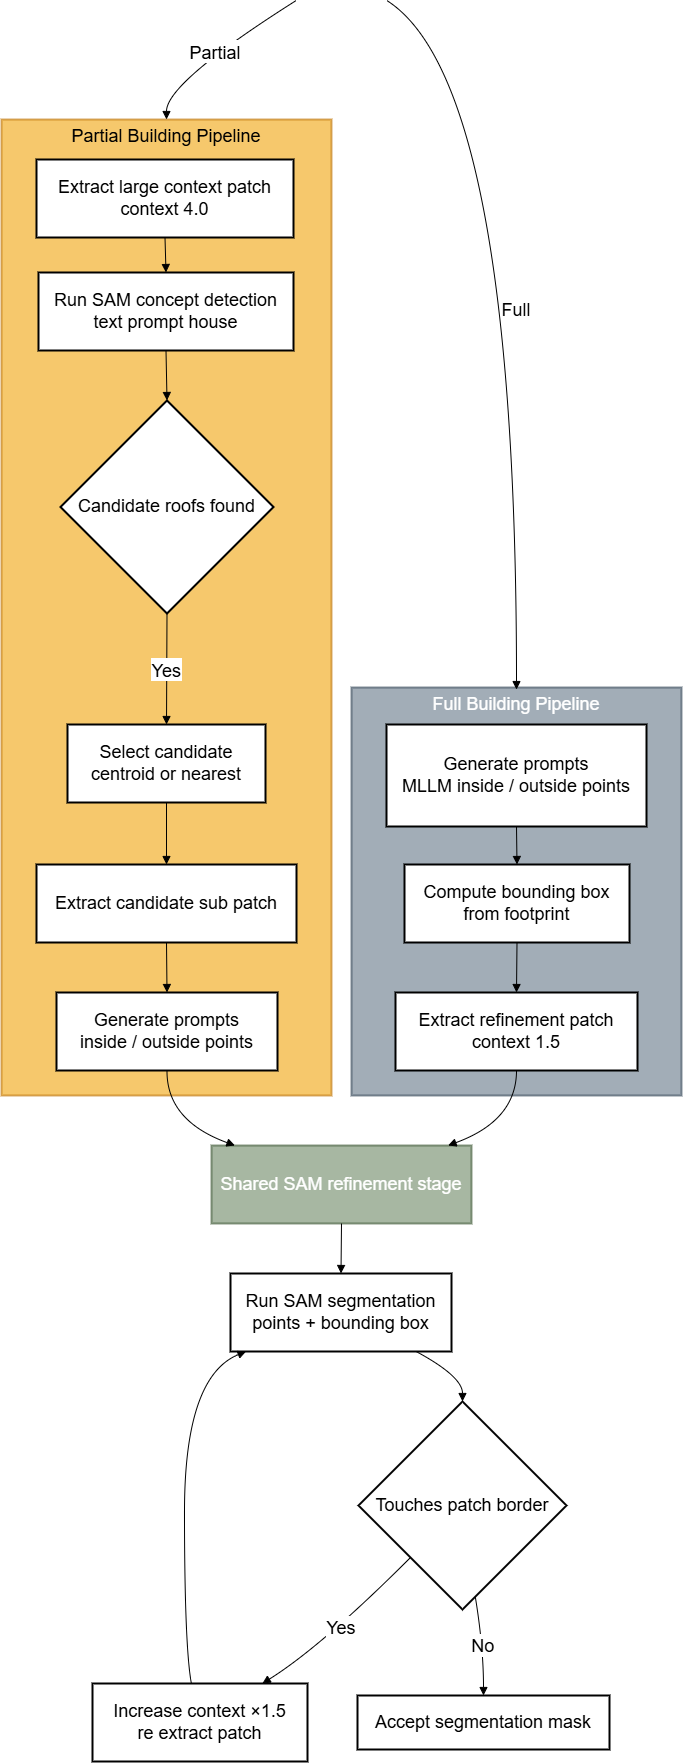

The diagram above was exported from draw.io. Its source (the exported page's mxGraphModel, read from the mxfile embedded in the PNG):
<mxGraphModel dx="3164" dy="1918" grid="1" gridSize="10" guides="1" tooltips="1" connect="1" arrows="1" fold="1" page="1" pageScale="1" pageWidth="827" pageHeight="1169" math="0" shadow="0">
  <root>
    <mxCell id="0" />
    <mxCell id="1" parent="0" />
    <mxCell id="LdeKMCeUiDiTI38iuucV-1" parent="1" style="whiteSpace=wrap;strokeWidth=2;fillColor=#f0a30a;fontColor=#000000;strokeColor=#BD7000;fontSize=18;verticalAlign=top;fontFamily=Helvetica;rounded=0;glass=0;opacity=60;" value="Partial Building Pipeline" vertex="1">
      <mxGeometry height="976" width="330" x="320" y="700" as="geometry" />
    </mxCell>
    <mxCell id="LdeKMCeUiDiTI38iuucV-2" parent="1" style="whiteSpace=wrap;strokeWidth=2;fillColor=#647687;fontColor=#ffffff;strokeColor=#314354;fontSize=18;verticalAlign=top;fontFamily=Helvetica;opacity=60;" value="Full Building Pipeline" vertex="1">
      <mxGeometry height="408" width="330" x="670" y="1268" as="geometry" />
    </mxCell>
    <mxCell id="LdeKMCeUiDiTI38iuucV-5" parent="1" style="whiteSpace=wrap;strokeWidth=2;fontSize=18;fontFamily=Helvetica;" value="Generate prompts&#10;MLLM inside / outside points" vertex="1">
      <mxGeometry height="102" width="260" x="705" y="1305" as="geometry" />
    </mxCell>
    <mxCell id="LdeKMCeUiDiTI38iuucV-6" parent="1" style="whiteSpace=wrap;strokeWidth=2;fontSize=18;fontFamily=Helvetica;" value="Compute bounding box&#10;from footprint" vertex="1">
      <mxGeometry height="78" width="225" x="723" y="1445" as="geometry" />
    </mxCell>
    <mxCell id="LdeKMCeUiDiTI38iuucV-7" parent="1" style="whiteSpace=wrap;strokeWidth=2;fontSize=18;fontFamily=Helvetica;" value="Extract refinement patch&#10;context 1.5" vertex="1">
      <mxGeometry height="78" width="242" x="714" y="1573" as="geometry" />
    </mxCell>
    <mxCell id="LdeKMCeUiDiTI38iuucV-8" parent="1" style="whiteSpace=wrap;strokeWidth=2;fontSize=18;fontFamily=Helvetica;" value="Extract large context patch&#10;context 4.0" vertex="1">
      <mxGeometry height="78" width="257" x="355" y="740" as="geometry" />
    </mxCell>
    <mxCell id="LdeKMCeUiDiTI38iuucV-9" parent="1" style="whiteSpace=wrap;strokeWidth=2;fontSize=18;fontFamily=Helvetica;" value="Run SAM concept detection&#10;text prompt house" vertex="1">
      <mxGeometry height="78" width="255" x="357" y="853" as="geometry" />
    </mxCell>
    <mxCell id="LdeKMCeUiDiTI38iuucV-10" parent="1" style="rhombus;strokeWidth=2;whiteSpace=wrap;fontSize=18;fontFamily=Helvetica;" value="Candidate roofs found" vertex="1">
      <mxGeometry height="213" width="213" x="379" y="981" as="geometry" />
    </mxCell>
    <mxCell id="LdeKMCeUiDiTI38iuucV-11" parent="1" style="whiteSpace=wrap;strokeWidth=2;fontSize=18;fontFamily=Helvetica;" value="Select candidate&#10;centroid or nearest" vertex="1">
      <mxGeometry height="78" width="198" x="386" y="1305" as="geometry" />
    </mxCell>
    <mxCell id="LdeKMCeUiDiTI38iuucV-12" parent="1" style="whiteSpace=wrap;strokeWidth=2;fontSize=18;fontFamily=Helvetica;" value="Extract candidate sub patch" vertex="1">
      <mxGeometry height="78" width="260" x="355" y="1445" as="geometry" />
    </mxCell>
    <mxCell id="LdeKMCeUiDiTI38iuucV-13" parent="1" style="whiteSpace=wrap;strokeWidth=2;fontSize=18;fontFamily=Helvetica;" value="Generate prompts&#10;inside / outside points" vertex="1">
      <mxGeometry height="78" width="221" x="375" y="1573" as="geometry" />
    </mxCell>
    <mxCell id="LdeKMCeUiDiTI38iuucV-14" parent="1" style="whiteSpace=wrap;strokeWidth=2;fillColor=#6d8764;fontColor=#ffffff;strokeColor=#3A5431;fontSize=18;fontFamily=Helvetica;opacity=60;" value="Shared SAM refinement stage" vertex="1">
      <mxGeometry height="78" width="260" x="530" y="1726" as="geometry" />
    </mxCell>
    <mxCell id="LdeKMCeUiDiTI38iuucV-15" parent="1" style="whiteSpace=wrap;strokeWidth=2;fontSize=18;fontFamily=Helvetica;" value="Run SAM segmentation&#10;points + bounding box" vertex="1">
      <mxGeometry height="78" width="221" x="549" y="1854" as="geometry" />
    </mxCell>
    <mxCell id="LdeKMCeUiDiTI38iuucV-16" parent="1" style="rhombus;strokeWidth=2;whiteSpace=wrap;fontSize=18;fontFamily=Helvetica;" value="Touches patch border" vertex="1">
      <mxGeometry height="208" width="208" x="677" y="1982" as="geometry" />
    </mxCell>
    <mxCell id="LdeKMCeUiDiTI38iuucV-17" parent="1" style="whiteSpace=wrap;strokeWidth=2;fontSize=18;fontFamily=Helvetica;" value="Increase context ×1.5&#10;re extract patch" vertex="1">
      <mxGeometry height="78" width="215" x="411" y="2264" as="geometry" />
    </mxCell>
    <mxCell id="LdeKMCeUiDiTI38iuucV-18" parent="1" style="whiteSpace=wrap;strokeWidth=2;fontSize=18;fontFamily=Helvetica;" value="Accept segmentation mask" vertex="1">
      <mxGeometry height="54" width="252" x="676" y="2276" as="geometry" />
    </mxCell>
    <mxCell id="LdeKMCeUiDiTI38iuucV-20" edge="1" parent="1" source="LdeKMCeUiDiTI38iuucV-5" style="curved=1;startArrow=none;endArrow=block;exitX=0.5;exitY=1;entryX=0.5;entryY=0;rounded=0;fontSize=18;fontFamily=Helvetica;" target="LdeKMCeUiDiTI38iuucV-6" value="">
      <mxGeometry relative="1" as="geometry">
        <Array as="points" />
      </mxGeometry>
    </mxCell>
    <mxCell id="LdeKMCeUiDiTI38iuucV-21" edge="1" parent="1" source="LdeKMCeUiDiTI38iuucV-6" style="curved=1;startArrow=none;endArrow=block;exitX=0.5;exitY=1;entryX=0.5;entryY=0;rounded=0;fontSize=18;fontFamily=Helvetica;" target="LdeKMCeUiDiTI38iuucV-7" value="">
      <mxGeometry relative="1" as="geometry">
        <Array as="points" />
      </mxGeometry>
    </mxCell>
    <mxCell id="LdeKMCeUiDiTI38iuucV-22" edge="1" parent="1" source="LdeKMCeUiDiTI38iuucV-8" style="curved=1;startArrow=none;endArrow=block;exitX=0.5;exitY=1;entryX=0.5;entryY=0;rounded=0;fontSize=18;fontFamily=Helvetica;" target="LdeKMCeUiDiTI38iuucV-9" value="">
      <mxGeometry relative="1" as="geometry">
        <Array as="points" />
      </mxGeometry>
    </mxCell>
    <mxCell id="LdeKMCeUiDiTI38iuucV-23" edge="1" parent="1" source="LdeKMCeUiDiTI38iuucV-9" style="curved=1;startArrow=none;endArrow=block;exitX=0.5;exitY=1;entryX=0.5;entryY=0;rounded=0;fontSize=18;fontFamily=Helvetica;" target="LdeKMCeUiDiTI38iuucV-10" value="">
      <mxGeometry relative="1" as="geometry">
        <Array as="points" />
      </mxGeometry>
    </mxCell>
    <mxCell id="LdeKMCeUiDiTI38iuucV-24" edge="1" parent="1" source="LdeKMCeUiDiTI38iuucV-10" style="curved=1;startArrow=none;endArrow=block;exitX=0.5;exitY=1;entryX=0.5;entryY=0;rounded=0;fontSize=18;fontFamily=Helvetica;" target="LdeKMCeUiDiTI38iuucV-11" value="Yes">
      <mxGeometry relative="1" as="geometry">
        <Array as="points" />
      </mxGeometry>
    </mxCell>
    <mxCell id="LdeKMCeUiDiTI38iuucV-25" edge="1" parent="1" source="LdeKMCeUiDiTI38iuucV-11" style="curved=1;startArrow=none;endArrow=block;exitX=0.5;exitY=1;entryX=0.5;entryY=0;rounded=0;fontSize=18;fontFamily=Helvetica;" target="LdeKMCeUiDiTI38iuucV-12" value="">
      <mxGeometry relative="1" as="geometry">
        <Array as="points" />
      </mxGeometry>
    </mxCell>
    <mxCell id="LdeKMCeUiDiTI38iuucV-26" edge="1" parent="1" source="LdeKMCeUiDiTI38iuucV-12" style="curved=1;startArrow=none;endArrow=block;exitX=0.5;exitY=1;entryX=0.5;entryY=0;rounded=0;fontSize=18;fontFamily=Helvetica;" target="LdeKMCeUiDiTI38iuucV-13" value="">
      <mxGeometry relative="1" as="geometry">
        <Array as="points" />
      </mxGeometry>
    </mxCell>
    <mxCell id="LdeKMCeUiDiTI38iuucV-27" edge="1" parent="1" style="curved=1;startArrow=none;endArrow=block;exitX=1;exitY=0.82;rounded=0;fontSize=18;entryX=0.5;entryY=0.005;entryDx=0;entryDy=0;entryPerimeter=0;fontFamily=Helvetica;" target="LdeKMCeUiDiTI38iuucV-2" value="Full">
      <mxGeometry relative="1" as="geometry">
        <Array as="points">
          <mxPoint x="835" y="663" />
        </Array>
        <mxPoint x="705.1219512195125" y="580.8780487804877" as="sourcePoint" />
        <mxPoint x="835" y="1260" as="targetPoint" />
      </mxGeometry>
    </mxCell>
    <mxCell id="LdeKMCeUiDiTI38iuucV-28" edge="1" parent="1" style="curved=1;startArrow=none;endArrow=block;exitX=0;exitY=0.82;rounded=0;fontSize=18;entryX=0.5;entryY=0;entryDx=0;entryDy=0;fontFamily=Helvetica;" target="LdeKMCeUiDiTI38iuucV-1" value="Partial">
      <mxGeometry relative="1" as="geometry">
        <Array as="points">
          <mxPoint x="485" y="663" />
        </Array>
        <mxPoint x="614.8780487804877" y="580.8780487804877" as="sourcePoint" />
        <mxPoint x="484" y="710" as="targetPoint" />
      </mxGeometry>
    </mxCell>
    <mxCell id="LdeKMCeUiDiTI38iuucV-29" edge="1" parent="1" source="LdeKMCeUiDiTI38iuucV-7" style="curved=1;startArrow=none;endArrow=block;exitX=0.5;exitY=1;entryX=0.91;entryY=0;rounded=0;fontSize=18;fontFamily=Helvetica;" target="LdeKMCeUiDiTI38iuucV-14" value="">
      <mxGeometry relative="1" as="geometry">
        <Array as="points">
          <mxPoint x="835" y="1701" />
        </Array>
      </mxGeometry>
    </mxCell>
    <mxCell id="LdeKMCeUiDiTI38iuucV-30" edge="1" parent="1" source="LdeKMCeUiDiTI38iuucV-13" style="curved=1;startArrow=none;endArrow=block;exitX=0.5;exitY=1;entryX=0.09;entryY=0;rounded=0;fontSize=18;fontFamily=Helvetica;" target="LdeKMCeUiDiTI38iuucV-14" value="">
      <mxGeometry relative="1" as="geometry">
        <Array as="points">
          <mxPoint x="485" y="1701" />
        </Array>
      </mxGeometry>
    </mxCell>
    <mxCell id="LdeKMCeUiDiTI38iuucV-31" edge="1" parent="1" source="LdeKMCeUiDiTI38iuucV-14" style="curved=1;startArrow=none;endArrow=block;exitX=0.5;exitY=1;entryX=0.5;entryY=0;rounded=0;fontSize=18;fontFamily=Helvetica;" target="LdeKMCeUiDiTI38iuucV-15" value="">
      <mxGeometry relative="1" as="geometry">
        <Array as="points" />
      </mxGeometry>
    </mxCell>
    <mxCell id="LdeKMCeUiDiTI38iuucV-32" edge="1" parent="1" source="LdeKMCeUiDiTI38iuucV-15" style="curved=1;startArrow=none;endArrow=block;exitX=0.84;exitY=1;entryX=0.5;entryY=0;rounded=0;fontSize=18;fontFamily=Helvetica;" target="LdeKMCeUiDiTI38iuucV-16" value="">
      <mxGeometry relative="1" as="geometry">
        <Array as="points">
          <mxPoint x="781" y="1957" />
        </Array>
      </mxGeometry>
    </mxCell>
    <mxCell id="LdeKMCeUiDiTI38iuucV-33" edge="1" parent="1" source="LdeKMCeUiDiTI38iuucV-16" style="curved=1;startArrow=none;endArrow=block;exitX=0;exitY=1;entryX=0.79;entryY=0;rounded=0;fontSize=18;fontFamily=Helvetica;" target="LdeKMCeUiDiTI38iuucV-17" value="Yes">
      <mxGeometry relative="1" as="geometry">
        <Array as="points">
          <mxPoint x="640" y="2227" />
        </Array>
      </mxGeometry>
    </mxCell>
    <mxCell id="LdeKMCeUiDiTI38iuucV-34" edge="1" parent="1" source="LdeKMCeUiDiTI38iuucV-17" style="curved=1;startArrow=none;endArrow=block;exitX=0.46;exitY=0;entryX=0.07;entryY=1;rounded=0;fontSize=18;fontFamily=Helvetica;" target="LdeKMCeUiDiTI38iuucV-15" value="">
      <mxGeometry relative="1" as="geometry">
        <Array as="points">
          <mxPoint x="503" y="2227" />
          <mxPoint x="503" y="1957" />
        </Array>
      </mxGeometry>
    </mxCell>
    <mxCell id="LdeKMCeUiDiTI38iuucV-35" edge="1" parent="1" source="LdeKMCeUiDiTI38iuucV-16" style="curved=1;startArrow=none;endArrow=block;exitX=0.57;exitY=1;entryX=0.5;entryY=0;rounded=0;fontSize=18;fontFamily=Helvetica;" target="LdeKMCeUiDiTI38iuucV-18" value="No">
      <mxGeometry relative="1" as="geometry">
        <Array as="points">
          <mxPoint x="802" y="2227" />
        </Array>
      </mxGeometry>
    </mxCell>
  </root>
</mxGraphModel>